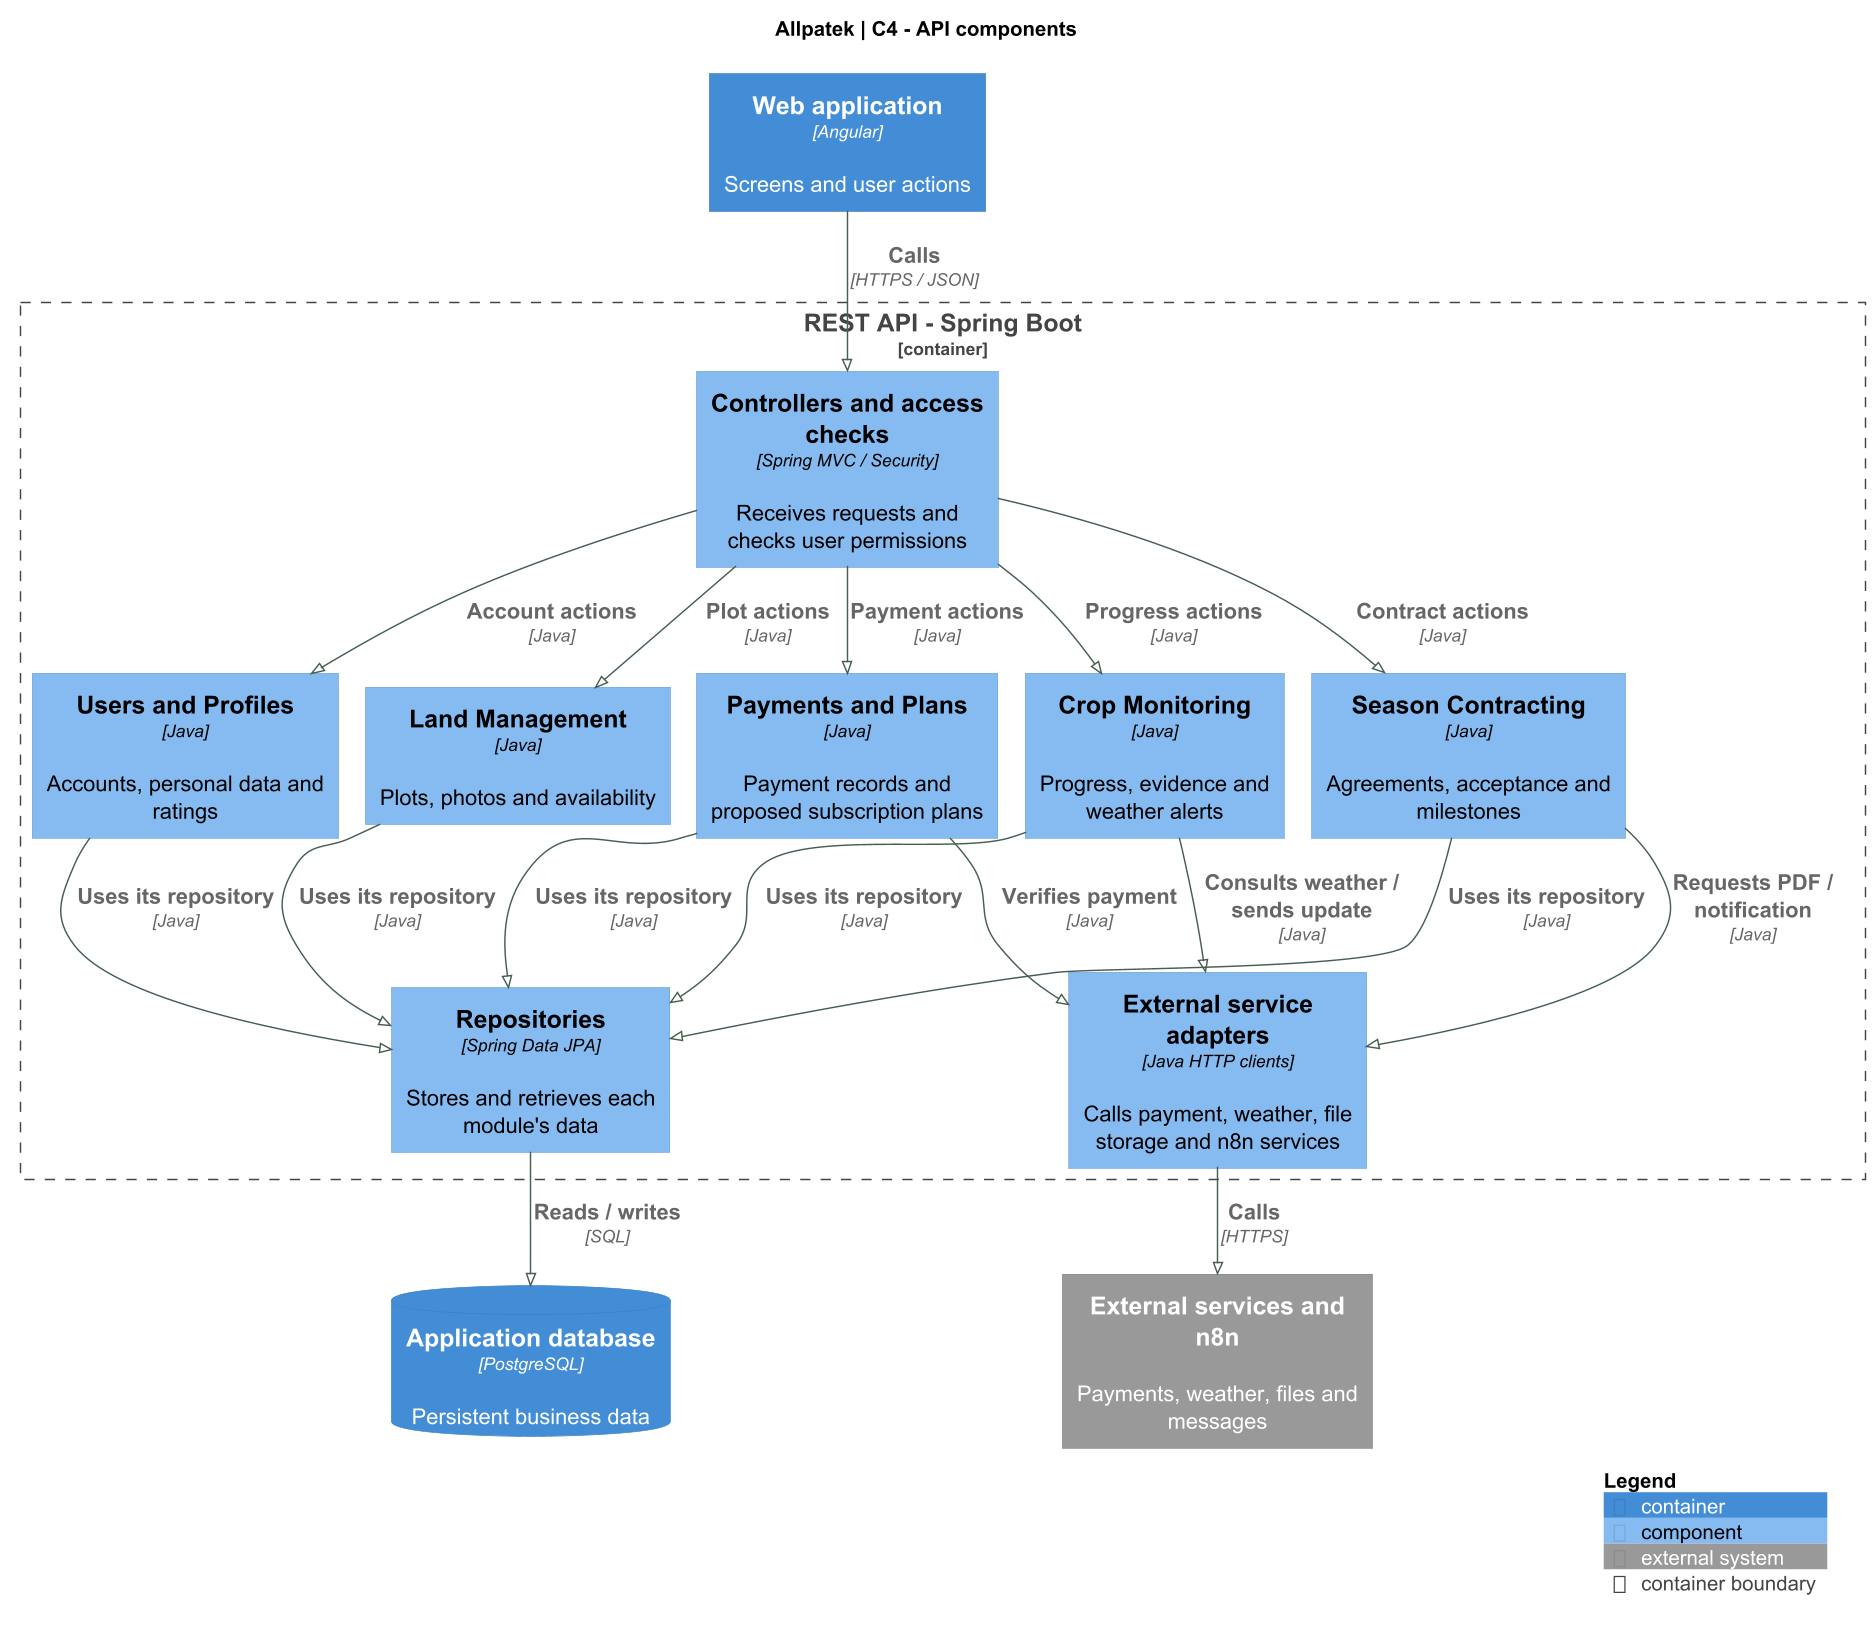

The diagram above was rendered by PlantUML. Its source (embedded in the PNG):
@startuml
!pragma layout smetana
!include <C4/C4_Component>
skinparam backgroundColor white
skinparam defaultFontName SansSerif
skinparam defaultFontSize 15
skinparam shadowing false
skinparam classAttributeIconSize 0
skinparam ArrowColor #476050
skinparam dpi 140
title Allpatek | C4 - API components

LAYOUT_TOP_DOWN()
Container(web,"Web application","Angular","Screens and user actions")
Container_Boundary(api,"REST API - Spring Boot") {
 Component(rest,"Controllers and access checks","Spring MVC / Security","Receives requests and checks user permissions")
 Component(users,"Users and Profiles","Java","Accounts, personal data and ratings")
 Component(plots,"Land Management","Java","Plots, photos and availability")
 Component(contracts,"Season Contracting","Java","Agreements, acceptance and milestones")
 Component(payments,"Payments and Plans","Java","Payment records and proposed subscription plans")
 Component(progress,"Crop Monitoring","Java","Progress, evidence and weather alerts")
 Component(persistence,"Repositories","Spring Data JPA","Stores and retrieves each module's data")
 Component(integrations,"External service adapters","Java HTTP clients","Calls payment, weather, file storage and n8n services")
}
ContainerDb(db,"Application database","PostgreSQL","Persistent business data")
System_Ext(ext,"External services and n8n","Payments, weather, files and messages")
Rel(web,rest,"Calls", "HTTPS / JSON")
Rel(rest,users,"Account actions", "Java")
Rel(rest,plots,"Plot actions", "Java")
Rel(rest,contracts,"Contract actions", "Java")
Rel(rest,payments,"Payment actions", "Java")
Rel(rest,progress,"Progress actions", "Java")
Rel(users,persistence,"Uses its repository", "Java")
Rel(plots,persistence,"Uses its repository", "Java")
Rel(contracts,persistence,"Uses its repository", "Java")
Rel(payments,persistence,"Uses its repository", "Java")
Rel(progress,persistence,"Uses its repository", "Java")
Rel(contracts,integrations,"Requests PDF / notification", "Java")
Rel(payments,integrations,"Verifies payment", "Java")
Rel(progress,integrations,"Consults weather / sends update", "Java")
Rel(persistence,db,"Reads / writes", "SQL")
Rel(integrations,ext,"Calls", "HTTPS")
SHOW_LEGEND()

@enduml